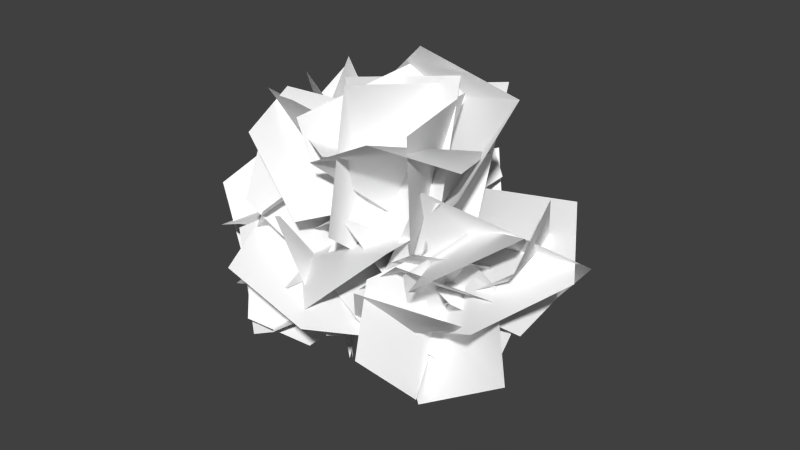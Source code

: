 # Source: bush.blend  (saved by Blender 2.69.0; exported with 4.5.12 LTS)
import bpy
from mathutils import Matrix  # noqa: F401  (used for matrix-valued properties, if any)

bpy.ops.wm.read_factory_settings(use_empty=True)
scene = bpy.context.scene
scene.name = 'Scene'

# ---- collections
col_collection_1 = bpy.data.collections.new('Collection 1'); scene.collection.children.link(col_collection_1)

# ---- materials (node trees are filled in below, after node groups)
mat_bushes01 = bpy.data.materials.new('Bushes01')
mat_bushes01.alpha_threshold = 0.0
mat_bushes01.use_transparent_shadow = False
mat_bushes01.diffuse_color = (1.0, 1.0, 1.0, 1.0)
mat_bushes01.roughness = 0.5
mat_bushes01.specular_intensity = 0.0

# ---- material node trees

# ---- world
world_world = bpy.data.worlds.new('World'); scene.world = world_world
world_world.color = (0.05088, 0.05088, 0.05088)
world_world.use_sun_shadow = False
world_world.sun_shadow_jitter_overblur = 0.0
world_world.cycles.sampling_method = 'MANUAL'
world_world.cycles.sample_map_resolution = 256

# ---- meshes
me_bushes_01 = bpy.data.meshes.new('Bushes_01')
me_bushes_01.from_pydata([(47.94, 37.57, 2.595), (17.45, 35.61, 23.3), (49.93, 7.671, -1.242), (29.73, -3.183, -17.08), (1.638, 11.62, -11.03), (-48.05, 32.52, -24.33), (-9.103, 37.45, -26.52), (2.199, 40.79, 3.102), (-46.73, 1.2, 13.29), (-4.079, 10.33, 8.926), (-56.9, 11.46, 11.56), (-36.26, 11.94, -24.07), (-20.96, 41.47, -26.87), (-19.37, 32.69, 39.29), (-0.2442, 33.06, -2.438), (5.704, 44.27, -6.564), (12.97, 34.44, 26.32), (32.97, 42.46, -15.37), (42.45, 17.76, -16.35), (31.71, 1.331, 7.281), (-2.359, 9.127, 22.13), (26.21, 51.16, 25.54), (-5.677, -4.206, -11.96), (-28.0, 23.99, -20.82), (-2.949, 62.19, -22.05), (-12.42, 35.89, 29.11), (-3.696, 68.19, -6.202), (12.79, 11.82, 33.24), (2.81, -3.806, 3.122), (13.43, 22.48, -30.05), (10.89, 17.36, -5.195), (43.08, -5.055, 10.68), (0.4158, 28.98, 25.7), (20.58, 49.58, 39.47), (55.63, 39.44, 32.97), (-6.514, 15.19, 36.66), (-26.98, 55.18, 31.87), (6.635, 3.451, 9.236), (-23.4, -3.124, -2.351), (-41.83, 32.05, -10.45), (-15.39, 39.31, -13.38), (-4.709, -4.278, -8.196), (-22.0, 54.93, 14.47), (-50.56, 38.86, 16.71), (-42.61, -0.03848, 24.86), (-56.33, 20.54, 3.611), (-37.96, 45.1, -10.23), (-44.81, 0.6297, -11.52), (-20.47, -3.958, -5.901), (-6.506, 21.27, 0.182), (-48.64, 11.22, 16.93), (-30.55, -4.974, -3.878), (-32.94, 32.15, 17.23), (-32.7, 44.64, -3.421), (-33.95, 27.19, -25.28), (23.44, 50.21, 9.503), (-3.237, 17.37, -7.57), (51.03, 43.01, 28.36), (57.11, 8.805, 33.47), (26.71, -6.328, 33.96), (57.26, 35.19, -10.7), (53.55, 16.32, 30.68), (31.08, 35.7, -32.67), (1.523, 20.75, -21.02), (11.07, -4.316, -0.1864), (12.17, 16.58, 27.42), (45.27, -3.032, 19.42), (3.441, 33.74, 6.61), (24.83, 51.75, 12.49), (55.09, 36.43, 2.896), (46.22, 25.74, 10.96), (12.33, 40.04, 19.04), (52.02, 25.0, -15.58), (34.22, 4.458, -18.9), (3.027, 16.74, -14.72), (20.92, 34.99, 0.06786), (11.06, 39.26, 28.19), (-4.884, 57.73, 27.97), (-12.75, 38.23, -16.08), (-20.75, 43.88, 16.02)], [], [(1, 0, 4), (0, 2, 3), (4, 0, 3), (5, 8, 7), (8, 9, 7), (7, 6, 5), (10, 13, 12), (13, 14, 12), (12, 11, 10), (16, 15, 19), (15, 17, 18), (19, 15, 18), (22, 23, 24), (21, 20, 22), (24, 21, 22), (27, 28, 29), (26, 25, 27), (29, 26, 27), (31, 30, 34), (30, 32, 33), (34, 30, 33), (37, 38, 39), (36, 35, 37), (39, 36, 37), (42, 43, 44), (41, 40, 42), (44, 41, 42), (46, 45, 49), (45, 47, 48), (49, 45, 48), (51, 50, 54), (50, 52, 53), (54, 50, 53), (55, 57, 58), (60, 62, 63), (59, 56, 58), (56, 55, 58), (64, 61, 63), (61, 60, 63), (67, 68, 69), (66, 65, 67), (69, 66, 67), (72, 73, 74), (71, 70, 72), (74, 71, 72), (75, 78, 77), (78, 79, 77), (77, 76, 75)])
me_bushes_01.polygons.foreach_set('use_smooth', [True] * 48)
_uv = me_bushes_01.uv_layers.new(name='UVMap')
_uv.uv.foreach_set('vector', [-0.0053, 0.3477, 0.5444, 0.2796, 0.1354, 0.9845, 0.5444, 0.2796, 0.8046, 0.6028, 0.6178, 0.9859, 0.1354, 0.9845, 0.5444, 0.2796, 0.6178, 0.9859, 0.1354, 0.9845, -0.0053, 0.3477, 0.8046, 0.6028, -0.0053, 0.3477, 0.5444, 0.2796, 0.8046, 0.6028, 0.8046, 0.6028, 0.6178, 0.9859, 0.1354, 0.9845, 0.1354, 0.9845, -0.0053, 0.3477, 0.8046, 0.6028, -0.0053, 0.3477, 0.5444, 0.2796, 0.8046, 0.6028, 0.8046, 0.6028, 0.6178, 0.9859, 0.1354, 0.9845, -0.0053, 0.3477, 0.5444, 0.2796, 0.1354, 0.9845, 0.5444, 0.2796, 0.8046, 0.6028, 0.6178, 0.9859, 0.1354, 0.9845, 0.5444, 0.2796, 0.6178, 0.9859, 0.8046, 0.6028, 0.6178, 0.9859, 0.1354, 0.9845, -0.0053, 0.3477, 0.5444, 0.2796, 0.8046, 0.6028, 0.1354, 0.9845, -0.0053, 0.3477, 0.8046, 0.6028, 0.8046, 0.6028, 0.6178, 0.9859, 0.1354, 0.9845, -0.0053, 0.3477, 0.5444, 0.2796, 0.8046, 0.6028, 0.1354, 0.9845, -0.0053, 0.3477, 0.8046, 0.6028, -0.0053, 0.3477, 0.5444, 0.2796, 0.1354, 0.9845, 0.5444, 0.2796, 0.8046, 0.6028, 0.6178, 0.9859, 0.1354, 0.9845, 0.5444, 0.2796, 0.6178, 0.9859, 0.8046, 0.6028, 0.6178, 0.9859, 0.1354, 0.9845, -0.0053, 0.3477, 0.5444, 0.2796, 0.8046, 0.6028, 0.1354, 0.9845, -0.0053, 0.3477, 0.8046, 0.6028, 0.8046, 0.6028, 0.6178, 0.9859, 0.1354, 0.9845, -0.0053, 0.3477, 0.5444, 0.2796, 0.8046, 0.6028, 0.1354, 0.9845, -0.0053, 0.3477, 0.8046, 0.6028, -0.0053, 0.3477, 0.5444, 0.2796, 0.1354, 0.9845, 0.5444, 0.2796, 0.8046, 0.6028, 0.6178, 0.9859, 0.1354, 0.9845, 0.5444, 0.2796, 0.6178, 0.9859, -0.0053, 0.3477, 0.5444, 0.2796, 0.1354, 0.9845, 0.5444, 0.2796, 0.8046, 0.6028, 0.6178, 0.9859, 0.1354, 0.9845, 0.5444, 0.2796, 0.6178, 0.9859, 0.5444, 0.2796, 0.8046, 0.6028, 0.6178, 0.9859, 0.5444, 0.2796, 0.8046, 0.6028, 0.6178, 0.9859, 0.1354, 0.9845, -0.0053, 0.3477, 0.6178, 0.9859, -0.0053, 0.3477, 0.5444, 0.2796, 0.6178, 0.9859, 0.1354, 0.9845, -0.0053, 0.3477, 0.6178, 0.9859, -0.0053, 0.3477, 0.5444, 0.2796, 0.6178, 0.9859, 0.8046, 0.6028, 0.6178, 0.9859, 0.1354, 0.9845, -0.0053, 0.3477, 0.5444, 0.2796, 0.8046, 0.6028, 0.1354, 0.9845, -0.0053, 0.3477, 0.8046, 0.6028, 0.8046, 0.6028, 0.6178, 0.9859, 0.1354, 0.9845, -0.0053, 0.3477, 0.5444, 0.2796, 0.8046, 0.6028, 0.1354, 0.9845, -0.0053, 0.3477, 0.8046, 0.6028, 0.1354, 0.9845, -0.0053, 0.3477, 0.8046, 0.6028, -0.0053, 0.3477, 0.5444, 0.2796, 0.8046, 0.6028, 0.8046, 0.6028, 0.6178, 0.9859, 0.1354, 0.9845])
me_bushes_01.materials.append(mat_bushes01)
me_bushes_01.use_remesh_preserve_volume = False
me_bushes_01.use_remesh_preserve_attributes = False
me_bushes_01.use_mirror_vertex_groups = False
me_bushes_01.update()
me_bushes_02 = bpy.data.meshes.new('Bushes_02')
me_bushes_02.from_pydata([(-46.69, 4.803, -10.66), (-23.5, 33.52, -10.51), (-63.65, 15.54, 11.91), (-78.4, 38.24, 5.324), (-61.11, 57.56, -13.99), (13.28, 110.8, -2.311), (-23.76, 80.67, -23.77), (48.58, 98.62, -8.088), (42.76, 70.14, 16.51), (12.61, 39.84, -2.976), (10.91, 65.57, -6.69), (-0.472, 79.43, 31.64), (-15.02, 42.72, -8.925), (-43.95, 55.97, -11.71), (-46.15, 86.41, 9.305), (30.83, 22.29, -32.72), (8.251, 54.24, -59.87), (10.35, -1.67, -19.05), (-2.625, 21.86, 2.778), (-26.33, 49.34, -19.75), (-28.26, 25.61, -36.41), (-5.297, 1.945, -2.056), (-7.921, 44.71, -56.47), (-3.635, 67.32, -30.6), (20.06, 48.66, -0.3495), (-13.4, 70.36, 0.7982), (-20.91, 56.6, 39.84), (-6.362, 39.02, -11.6), (-31.47, 19.62, -12.98), (-53.13, 24.76, 16.37), (-30.34, 68.75, -13.91), (-24.46, 29.39, -17.73), (-47.59, 65.92, 13.74), (-31.42, 56.82, 37.54), (-7.837, 32.9, 27.68), (-22.68, 74.38, -22.43), (17.8, 55.17, -13.74), (-42.95, 85.75, 2.634), (-30.33, 81.53, 35.13), (-11.47, 53.3, 34.46), (-41.45, 44.19, 16.1), (-11.93, 42.86, -22.13), (-29.95, 35.74, 49.36), (5.873, 26.08, 51.72), (14.14, 10.19, 20.55), (32.42, 43.94, -8.713), (31.39, 95.06, -28.44), (-0.4979, 33.18, 10.39), (9.452, 56.86, 40.87), (5.006, 103.6, 26.14), (-15.44, 14.98, -4.085), (20.57, 46.95, -22.8), (-34.16, 28.41, 25.21), (-3.835, 23.55, 46.83), (28.26, 54.38, 33.9), (-47.42, 34.67, -47.04), (-12.78, 26.12, -13.79), (-75.13, 19.05, -30.17), (-76.98, 21.43, 9.29), (-45.5, 39.46, 28.45), (-67.79, 45.43, -4.15), (-66.39, 72.86, -56.47), (-28.63, 41.46, 16.78), (-9.169, 22.74, -16.64), (-13.4, 39.4, -60.34), (-27.92, 65.5, -50.38), (-15.95, -20.16, 2.993), (-66.42, 67.01, -47.16), (-63.33, 50.22, -11.36), (-36.38, 31.77, -6.439), (-24.9, 79.13, -2.178), (-16.29, -21.49, 0.6912), (-54.83, 82.65, -20.1), (-55.24, 46.5, -33.63), (-42.61, 26.96, -10.45), (-14.06, 88.82, 28.67), (1.426, -25.45, 2.08), (7.116, 103.2, -17.03), (30.47, 68.59, -19.16), (16.39, 36.74, 0.2618), (48.73, 44.08, 5.445), (18.42, -22.93, 2.269), (33.77, 53.08, 27.33), (11.8, 36.94, 18.26), (17.66, 17.96, 4.92), (30.09, 44.33, 27.98), (17.96, -23.11, 2.266), (41.05, 55.2, 7.812), (32.93, 35.65, -10.46), (33.13, 14.69, 0.7684), (16.51, 43.83, -23.32), (2.48, -19.64, -1.797), (-3.366, 45.54, -40.06), (-17.78, 30.05, -23.75), (-6.129, 16.47, -10.52), (-5.191, 37.07, -38.26), (2.104, -19.85, -1.646), (7.187, 52.36, -25.18), (7.732, 37.46, -3.867), (9.07, 16.36, -10.39), (-23.35, 90.87, -6.708), (1.584, -24.22, 1.842), (27.5, 102.9, -5.393), (36.82, 68.68, 16.64), (12.02, 37.87, 12.43), (-9.444, 55.57, -19.21), (-38.48, 5.362, -7.894), (-34.45, 92.4, -21.53), (-61.21, 76.1, -50.93), (-79.29, 32.95, -46.83), (59.89, 35.34, 31.92), (25.23, 10.4, 6.833), (79.42, 47.69, 3.582), (60.0, 57.81, -30.12), (18.92, 50.93, -31.18), (52.77, 15.05, -33.94), (80.47, 49.64, -5.197), (27.98, 2.98, -6.358), (14.35, 31.37, 22.72), (31.84, 72.18, 20.95), (-16.7, 42.49, -2.789), (6.946, 45.91, -39.6), (-33.12, 15.53, -0.2899), (-53.34, 25.76, -22.76), (-34.3, 26.12, -57.21), (-33.37, 5.02, -49.88), (-7.426, 8.093, -12.1), (-35.8, 33.23, -67.1), (-55.59, 45.99, -43.42), (-32.76, 52.64, -9.77), (28.73, 46.05, 10.68), (23.93, 15.93, -3.998), (18.73, 41.01, 33.02), (21.95, 15.79, 43.42), (35.04, -3.457, 27.01), (3.554, 7.454, 21.57), (16.77, 37.09, 37.39), (15.61, 9.803, -2.088), (42.72, 20.85, -2.914), (54.48, 30.7, 23.3), (37.91, 77.66, -8.807), (15.39, 45.79, 1.294), (47.88, 83.46, 22.1), (25.88, 93.33, 40.67), (-4.478, 76.83, 33.43), (28.94, 97.08, -6.183), (34.21, 95.34, 31.72), (2.822, 79.74, -5.669), (7.145, 51.99, 1.239), (30.78, 49.5, 24.92), (43.4, 34.61, 20.09), (14.17, 28.1, -0.4662), (61.75, 21.97, 5.165), (58.92, 22.67, -24.17), (33.98, 36.25, -35.45), (53.28, 47.56, -10.84), (68.53, 65.9, 17.14), (26.78, 46.54, -10.09), (28.01, 29.21, 10.23), (38.97, 45.31, 36.85), (-18.63, 63.63, -44.9), (4.975, 8.204, -2.598), (-1.486, 58.47, -66.43), (18.22, 49.05, -47.76), (9.747, 40.82, -26.96), (68.02, 55.28, 21.09), (13.37, 9.231, 3.46), (65.85, 71.36, -1.734), (57.68, 48.19, -16.61), (47.52, 30.69, -3.851), (-0.6241, 13.02, 8.719), (-26.81, 22.26, -10.22), (-15.7, -2.785, 25.43), (-31.71, 10.11, 40.31), (-43.2, 32.85, 25.57), (1.917, 22.15, 23.99), (-22.22, 6.696, 38.08), (-13.63, 39.24, 11.76), (-27.19, 29.55, -5.67), (-36.01, 4.124, 1.97)], [], [(1, 0, 4), (0, 2, 3), (4, 0, 3), (7, 8, 9), (6, 5, 7), (9, 6, 7), (11, 10, 14), (10, 12, 13), (14, 10, 13), (17, 18, 19), (16, 15, 17), (19, 16, 17), (22, 23, 24), (21, 20, 22), (24, 21, 22), (26, 25, 29), (25, 27, 28), (29, 25, 28), (31, 30, 34), (30, 32, 33), (34, 30, 33), (35, 37, 38), (40, 42, 43), (39, 36, 38), (36, 35, 38), (44, 41, 43), (41, 40, 43), (47, 48, 49), (46, 45, 47), (49, 46, 47), (52, 53, 54), (51, 50, 52), (54, 51, 52), (56, 55, 59), (64, 61, 62), (55, 57, 58), (61, 60, 62), (63, 64, 62), (65, 67, 68), (66, 65, 69), (65, 68, 69), (70, 72, 73), (71, 70, 74), (70, 73, 74), (75, 77, 78), (76, 75, 79), (75, 78, 79), (80, 82, 83), (81, 80, 84), (80, 83, 84), (85, 87, 88), (86, 85, 89), (85, 88, 89), (90, 92, 93), (91, 90, 94), (90, 93, 94), (95, 97, 98), (96, 95, 99), (95, 98, 99), (100, 102, 103), (101, 100, 104), (100, 103, 104), (109, 106, 107), (106, 105, 107), (108, 109, 107), (111, 110, 114), (110, 112, 113), (116, 115, 119), (115, 117, 118), (122, 123, 124), (121, 120, 122), (124, 121, 122), (127, 128, 129), (126, 125, 127), (129, 126, 127), (131, 130, 134), (130, 132, 133), (136, 135, 139), (135, 137, 138), (141, 140, 144), (140, 142, 143), (144, 140, 143), (146, 145, 149), (145, 147, 148), (149, 145, 148), (151, 150, 154), (150, 152, 153), (157, 158, 159), (156, 155, 157), (159, 156, 157), (160, 162, 163), (161, 160, 164), (160, 163, 164), (165, 167, 168), (166, 165, 169), (165, 168, 169), (171, 170, 174), (170, 172, 173), (174, 170, 173), (176, 175, 179), (175, 177, 178), (179, 175, 178), (59, 55, 58), (114, 110, 113), (119, 115, 118), (134, 130, 133), (139, 135, 138), (154, 150, 153)])
me_bushes_02.polygons.foreach_set('use_smooth', [True] * 108)
_uv = me_bushes_02.uv_layers.new(name='UVMap')
_uv.uv.foreach_set('vector', [-0.0053, 0.3477, 0.5444, 0.2796, 0.1354, 0.9845, 0.5444, 0.2796, 0.8046, 0.6028, 0.6178, 0.9859, 0.1354, 0.9845, 0.5444, 0.2796, 0.6178, 0.9859, 0.8046, 0.6028, 0.6178, 0.9859, 0.1354, 0.9845, -0.0053, 0.3477, 0.5444, 0.2796, 0.8046, 0.6028, 0.1354, 0.9845, -0.0053, 0.3477, 0.8046, 0.6028, -0.0053, 0.3477, 0.5444, 0.2796, 0.1354, 0.9845, 0.5444, 0.2796, 0.8046, 0.6028, 0.6178, 0.9859, 0.1354, 0.9845, 0.5444, 0.2796, 0.6178, 0.9859, 0.8046, 0.6028, 0.6178, 0.9859, 0.1354, 0.9845, -0.0053, 0.3477, 0.5444, 0.2796, 0.8046, 0.6028, 0.1354, 0.9845, -0.0053, 0.3477, 0.8046, 0.6028, 0.8046, 0.6028, 0.6178, 0.9859, 0.1354, 0.9845, -0.0053, 0.3477, 0.5444, 0.2796, 0.8046, 0.6028, 0.1354, 0.9845, -0.0053, 0.3477, 0.8046, 0.6028, -0.0053, 0.3477, 0.5444, 0.2796, 0.1354, 0.9845, 0.5444, 0.2796, 0.8046, 0.6028, 0.6178, 0.9859, 0.1354, 0.9845, 0.5444, 0.2796, 0.6178, 0.9859, -0.0053, 0.3477, 0.5444, 0.2796, 0.1354, 0.9845, 0.5444, 0.2796, 0.8046, 0.6028, 0.6178, 0.9859, 0.1354, 0.9845, 0.5444, 0.2796, 0.6178, 0.9859, 0.5444, 0.2796, 0.8046, 0.6028, 0.6178, 0.9859, 0.5444, 0.2796, 0.8046, 0.6028, 0.6178, 0.9859, 0.1354, 0.9845, -0.0053, 0.3477, 0.6178, 0.9859, -0.0053, 0.3477, 0.5444, 0.2796, 0.6178, 0.9859, 0.1354, 0.9845, -0.0053, 0.3477, 0.6178, 0.9859, -0.0053, 0.3477, 0.5444, 0.2796, 0.6178, 0.9859, 0.8046, 0.6028, 0.6178, 0.9859, 0.1354, 0.9845, -0.0053, 0.3477, 0.5444, 0.2796, 0.8046, 0.6028, 0.1354, 0.9845, -0.0053, 0.3477, 0.8046, 0.6028, 0.8046, 0.6028, 0.6178, 0.9859, 0.1354, 0.9845, -0.0053, 0.3477, 0.5444, 0.2796, 0.8046, 0.6028, 0.1354, 0.9845, -0.0053, 0.3477, 0.8046, 0.6028, -0.0053, 0.3477, 0.5444, 0.2796, 0.1354, 0.9845, 0.1354, 0.9845, -0.0053, 0.3477, 0.8046, 0.6028, 0.5444, 0.2796, 0.8046, 0.6028, 0.6178, 0.9859, -0.0053, 0.3477, 0.5444, 0.2796, 0.8046, 0.6028, 0.6178, 0.9859, 0.1354, 0.9845, 0.8046, 0.6028, 0.8888, 0.01237, 1.011, 0.3851, 0.6928, 0.427, 0.07414, 0.02284, 0.8888, 0.01237, 0.4864, 0.2121, 0.8888, 0.01237, 0.6928, 0.427, 0.4864, 0.2121, 0.8888, 0.01237, 1.011, 0.3851, 0.6928, 0.427, 0.07414, 0.02284, 0.8888, 0.01237, 0.4864, 0.2121, 0.8888, 0.01237, 0.6928, 0.427, 0.4864, 0.2121, 0.8888, 0.01237, 1.011, 0.3851, 0.6928, 0.427, 0.07414, 0.02284, 0.8888, 0.01237, 0.4864, 0.2121, 0.8888, 0.01237, 0.6928, 0.427, 0.4864, 0.2121, 0.8888, 0.01237, 1.011, 0.3851, 0.6928, 0.427, 0.07414, 0.02284, 0.8888, 0.01237, 0.4864, 0.2121, 0.8888, 0.01237, 0.6928, 0.427, 0.4864, 0.2121, 0.8888, 0.01237, 1.011, 0.3851, 0.6928, 0.427, 0.07414, 0.02284, 0.8888, 0.01237, 0.4864, 0.2121, 0.8888, 0.01237, 0.6928, 0.427, 0.4864, 0.2121, 0.8888, 0.01237, 1.011, 0.3851, 0.6928, 0.427, 0.07414, 0.02284, 0.8888, 0.01237, 0.4864, 0.2121, 0.8888, 0.01237, 0.6928, 0.427, 0.4864, 0.2121, 0.8888, 0.01237, 1.011, 0.3851, 0.6928, 0.427, 0.07414, 0.02284, 0.8888, 0.01237, 0.4864, 0.2121, 0.8888, 0.01237, 0.6928, 0.427, 0.4864, 0.2121, 0.8888, 0.01237, 1.011, 0.3851, 0.6928, 0.427, 0.07414, 0.02284, 0.8888, 0.01237, 0.4864, 0.2121, 0.8888, 0.01237, 0.6928, 0.427, 0.4864, 0.2121, 0.1354, 0.9845, -0.0053, 0.3477, 0.8046, 0.6028, -0.0053, 0.3477, 0.5444, 0.2796, 0.8046, 0.6028, 0.6178, 0.9859, 0.1354, 0.9845, 0.8046, 0.6028, -0.0053, 0.3477, 0.5444, 0.2796, 0.1354, 0.9845, 0.5444, 0.2796, 0.8046, 0.6028, 0.6178, 0.9859, -0.0053, 0.3477, 0.5444, 0.2796, 0.1354, 0.9845, 0.5444, 0.2796, 0.8046, 0.6028, 0.6178, 0.9859, 0.8046, 0.6028, 0.6178, 0.9859, 0.1354, 0.9845, -0.0053, 0.3477, 0.5444, 0.2796, 0.8046, 0.6028, 0.1354, 0.9845, -0.0053, 0.3477, 0.8046, 0.6028, 0.8046, 0.6028, 0.6178, 0.9859, 0.1354, 0.9845, -0.0053, 0.3477, 0.5444, 0.2796, 0.8046, 0.6028, 0.1354, 0.9845, -0.0053, 0.3477, 0.8046, 0.6028, -0.0053, 0.3477, 0.5444, 0.2796, 0.1354, 0.9845, 0.5444, 0.2796, 0.8046, 0.6028, 0.6178, 0.9859, -0.0053, 0.3477, 0.5444, 0.2796, 0.1354, 0.9845, 0.5444, 0.2796, 0.8046, 0.6028, 0.6178, 0.9859, -0.0053, 0.3477, 0.5444, 0.2796, 0.1354, 0.9845, 0.5444, 0.2796, 0.8046, 0.6028, 0.6178, 0.9859, 0.1354, 0.9845, 0.5444, 0.2796, 0.6178, 0.9859, -0.0053, 0.3477, 0.5444, 0.2796, 0.1354, 0.9845, 0.5444, 0.2796, 0.8046, 0.6028, 0.6178, 0.9859, 0.1354, 0.9845, 0.5444, 0.2796, 0.6178, 0.9859, -0.0053, 0.3477, 0.5444, 0.2796, 0.1354, 0.9845, 0.5444, 0.2796, 0.8046, 0.6028, 0.6178, 0.9859, 0.8046, 0.6028, 0.6178, 0.9859, 0.1354, 0.9845, -0.0053, 0.3477, 0.5444, 0.2796, 0.8046, 0.6028, 0.1354, 0.9845, -0.0053, 0.3477, 0.8046, 0.6028, 0.8888, 0.01237, 1.011, 0.3851, 0.6928, 0.427, 0.07414, 0.02284, 0.8888, 0.01237, 0.4864, 0.2121, 0.8888, 0.01237, 0.6928, 0.427, 0.4864, 0.2121, 0.8888, 0.01237, 1.011, 0.3851, 0.6928, 0.427, 0.07414, 0.02284, 0.8888, 0.01237, 0.4864, 0.2121, 0.8888, 0.01237, 0.6928, 0.427, 0.4864, 0.2121, -0.0053, 0.3477, 0.5444, 0.2796, 0.1354, 0.9845, 0.5444, 0.2796, 0.8046, 0.6028, 0.6178, 0.9859, 0.1354, 0.9845, 0.5444, 0.2796, 0.6178, 0.9859, -0.0053, 0.3477, 0.5444, 0.2796, 0.1354, 0.9845, 0.5444, 0.2796, 0.8046, 0.6028, 0.6178, 0.9859, 0.1354, 0.9845, 0.5444, 0.2796, 0.6178, 0.9859, 0.1354, 0.9845, 0.5444, 0.2796, 0.6178, 0.9859, 0.1354, 0.9845, 0.5444, 0.2796, 0.6178, 0.9859, 0.1354, 0.9845, 0.5444, 0.2796, 0.6178, 0.9859, 0.1354, 0.9845, 0.5444, 0.2796, 0.6178, 0.9859, 0.1354, 0.9845, 0.5444, 0.2796, 0.6178, 0.9859, 0.1354, 0.9845, 0.5444, 0.2796, 0.6178, 0.9859])
me_bushes_02.materials.append(mat_bushes01)
me_bushes_02.use_remesh_preserve_volume = False
me_bushes_02.use_remesh_preserve_attributes = False
me_bushes_02.use_mirror_vertex_groups = False
me_bushes_02.update()

# ---- objects
ob_bushes_01 = bpy.data.objects.new('Bushes_01', me_bushes_01)
ob_bushes_02 = bpy.data.objects.new('Bushes_02', me_bushes_02)

# ---- transforms, parenting, visibility, modifiers, constraints
ob_bushes_01.location = (0.0, 0.0, 9.537e-07)
ob_bushes_01.rotation_euler = (1.571, 0.0, 6.583)
ob_bushes_01.hide_viewport = True
ob_bushes_01.lineart.crease_threshold = 0.0
ob_bushes_02.location = (0.0, 0.0, 0.0)
ob_bushes_02.rotation_euler = (1.571, 0.0, 0.02638)
ob_bushes_02.lineart.crease_threshold = 0.0

# ---- collection membership
col_collection_1.objects.link(ob_bushes_01)
col_collection_1.objects.link(ob_bushes_02)

# ---- scene / render settings (as saved in the file)
scene.frame_start = 1; scene.frame_end = 250; scene.frame_set(1)
scene.render.engine = 'BLENDER_EEVEE_NEXT'
scene.render.image_settings.color_mode = 'RGB'
scene.render.image_settings.compression = 90
scene.render.resolution_percentage = 50
scene.render.dither_intensity = 0.0
scene.render.use_bake_selected_to_active = True
scene.render.bake_margin = 8
scene.render.bake_bias = 0.05
scene.cycles.use_denoising = False
scene.cycles.samples = 10
scene.cycles.sampling_pattern = 'TABULATED_SOBOL'
scene.cycles.light_sampling_threshold = 0.0
scene.cycles.use_adaptive_sampling = False
scene.cycles.use_light_tree = False
scene.cycles.blur_glossy = 0.0
scene.cycles.volume_bounces = 1
scene.cycles.pixel_filter_type = 'GAUSSIAN'
scene.cycles.sample_clamp_indirect = 0.0
scene.view_settings.view_transform = 'Standard'
bpy.context.view_layer.update()

# ---- added for rendering (the .blend has no active camera and no usable light): camera, sun
cam_auto = bpy.data.cameras.new('AutoCamera')
cam_auto.lens = 50.0
cam_auto.sensor_width = 36.0
cam_auto.clip_end = 4050.79
ob_auto_camera = bpy.data.objects.new('AutoCamera', cam_auto)
scene.collection.objects.link(ob_auto_camera)
ob_auto_camera.location = (231.202, -269.277, 223.731)
ob_auto_camera.rotation_euler = (1.09748, -7.21219e-08, 0.694738)
scene.camera = ob_auto_camera
light_auto_sun = bpy.data.lights.new('AutoSun', 'SUN')
light_auto_sun.energy = 3.0
light_auto_sun.angle = 0.0523599
ob_auto_sun = bpy.data.objects.new('AutoSun', light_auto_sun)
scene.collection.objects.link(ob_auto_sun)
ob_auto_sun.rotation_euler = (0.872665, 0.174533, 0.523599)
bpy.context.view_layer.update()
